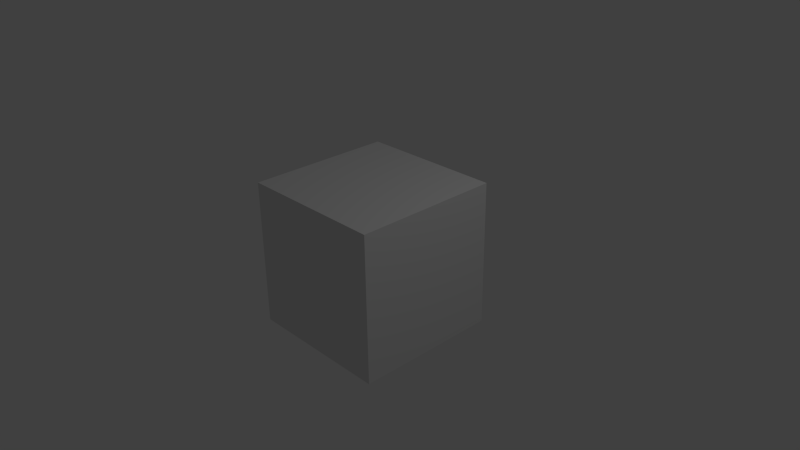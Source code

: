 # Source: video.blend  (saved by Blender 2.76.0; exported with 4.5.12 LTS)
import bpy
from mathutils import Matrix  # noqa: F401  (used for matrix-valued properties, if any)

bpy.ops.wm.read_factory_settings(use_empty=True)
scene = bpy.context.scene
scene.name = 'Scene'

# ---- collections
col_collection_1 = bpy.data.collections.new('Collection 1'); scene.collection.children.link(col_collection_1)

# ---- materials (node trees are filled in below, after node groups)
mat_material = bpy.data.materials.new('Material')
mat_material.alpha_threshold = 0.0
mat_material.use_transparent_shadow = False
mat_material.roughness = 0.5
mat_material.line_color = (0.0, 0.0, 0.0, 1.0)

# ---- material node trees

# ---- world
world_world = bpy.data.worlds.new('World'); scene.world = world_world
world_world.color = (0.05088, 0.05088, 0.05088)
world_world.use_sun_shadow = False
world_world.sun_shadow_jitter_overblur = 0.0
world_world.cycles.sampling_method = 'MANUAL'
world_world.cycles.sample_map_resolution = 256

# ---- cameras
cam_camera = bpy.data.cameras.new('Camera')
cam_camera.clip_end = 100.0
cam_camera.lens = 35.0
cam_camera.sensor_width = 32.0
cam_camera.sensor_height = 18.0
cam_camera.ortho_scale = 7.314
cam_camera.dof.focus_distance = 0.0
cam_camera.dof.aperture_fstop = 128.0

# ---- lights
light_lamp = bpy.data.lights.new('Lamp', 'POINT')
light_lamp.transmission_factor = 0.0
light_lamp.cutoff_distance = 30.0
light_lamp.energy = 100.0
light_lamp.shadow_buffer_clip_start = 1.001
light_lamp.shadow_soft_size = 0.1
light_lamp.shadow_maximum_resolution = 0.006
light_lamp.use_absolute_resolution = True
light_lamp.cycles.use_multiple_importance_sampling = False

# ---- meshes
me_cube = bpy.data.meshes.new('Cube')
me_cube.from_pydata([(1.0, 1.0, -1.0), (1.0, -1.0, -1.0), (-1.0, -1.0, -1.0), (-1.0, 1.0, -1.0), (1.0, 1.0, 1.0), (1.0, -1.0, 1.0), (-1.0, -1.0, 1.0), (-1.0, 1.0, 1.0)], [], [(0, 1, 2, 3), (4, 7, 6, 5), (0, 4, 5, 1), (1, 5, 6, 2), (2, 6, 7, 3), (4, 0, 3, 7)])
me_cube.materials.append(mat_material)
me_cube.use_remesh_preserve_volume = False
me_cube.use_remesh_preserve_attributes = False
me_cube.use_mirror_vertex_groups = False
me_cube.update()

# ---- objects
ob_cube = bpy.data.objects.new('Cube', me_cube)
ob_lamp = bpy.data.objects.new('Lamp', light_lamp)
ob_camera = bpy.data.objects.new('Camera', cam_camera)

# ---- transforms, parenting, visibility, modifiers, constraints
ob_cube.location = (0.0, 0.0, 0.0)
ob_cube.lock_rotations_4d = False
ob_cube.empty_display_type = 'ARROWS'
ob_cube.lineart.crease_threshold = 0.0
ob_lamp.location = (4.076, 1.005, 5.904)
ob_lamp.rotation_euler = (0.6503, 0.05522, 1.866)
ob_lamp.lock_rotations_4d = False
ob_lamp.empty_display_type = 'ARROWS'
ob_lamp.color = (0.0, 0.0, 0.0, 0.0)
ob_lamp.lineart.crease_threshold = 0.0
ob_camera.location = (7.481, -6.508, 5.344)
ob_camera.rotation_euler = (1.109, 0.01082, 0.8149)
ob_camera.lock_rotations_4d = False
ob_camera.empty_display_type = 'ARROWS'
ob_camera.color = (0.0, 0.0, 0.0, 0.0)
ob_camera.display_type = 'WIRE'
ob_camera.lineart.crease_threshold = 0.0

# ---- collection membership
col_collection_1.objects.link(ob_cube)
col_collection_1.objects.link(ob_lamp)
col_collection_1.objects.link(ob_camera)

# ---- scene / render settings (as saved in the file)
scene.camera = ob_camera
scene.frame_start = 1; scene.frame_end = 250; scene.frame_set(47)
scene.render.engine = 'BLENDER_EEVEE_NEXT'
scene.render.fps = 30
scene.render.dither_intensity = 0.0
scene.render.use_compositing = False
scene.cycles.use_denoising = False
scene.cycles.samples = 10
scene.cycles.sampling_pattern = 'TABULATED_SOBOL'
scene.cycles.light_sampling_threshold = 0.0
scene.cycles.use_adaptive_sampling = False
scene.cycles.use_light_tree = False
scene.cycles.blur_glossy = 0.0
scene.cycles.pixel_filter_type = 'GAUSSIAN'
scene.cycles.sample_clamp_indirect = 0.0
scene.view_settings.view_transform = 'Standard'
bpy.context.view_layer.update()
